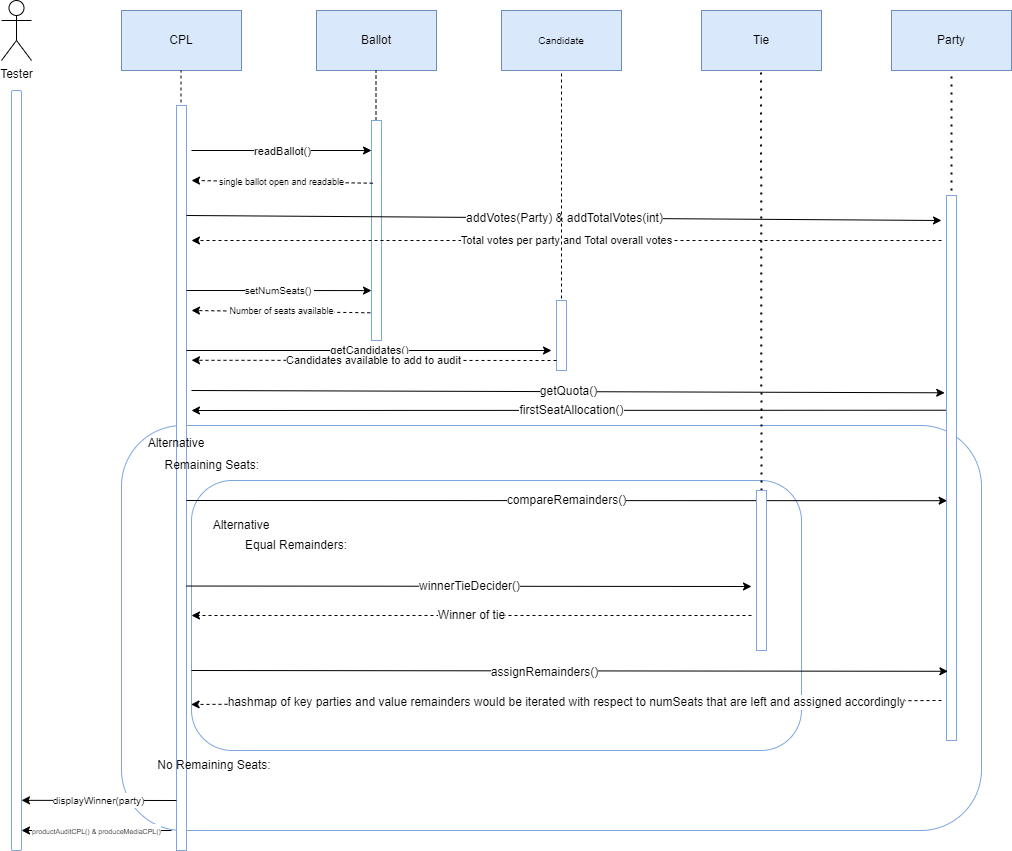

The diagram above was exported from draw.io. Its source (the exported page's mxGraphModel, read from the mxfile embedded in the PNG):
<mxGraphModel dx="1050" dy="530" grid="1" gridSize="10" guides="1" tooltips="1" connect="1" arrows="1" fold="1" page="1" pageScale="1" pageWidth="850" pageHeight="1100" math="0" shadow="0">
  <root>
    <mxCell id="0" />
    <mxCell id="1" parent="0" />
    <mxCell id="T476kOynJgqOxKKlKu2_-40" value="" style="rounded=1;whiteSpace=wrap;html=1;labelBackgroundColor=none;strokeColor=#7EA6E0;fontSize=12;" parent="1" vertex="1">
      <mxGeometry x="230" y="495" width="860" height="405" as="geometry" />
    </mxCell>
    <mxCell id="mv1uczgNi7lbAXStgQjd-2" value="Tester" style="shape=umlActor;verticalLabelPosition=bottom;verticalAlign=top;html=1;outlineConnect=0;" parent="1" vertex="1">
      <mxGeometry x="110" y="70" width="30" height="60" as="geometry" />
    </mxCell>
    <mxCell id="mv1uczgNi7lbAXStgQjd-5" value="Ballot" style="rounded=0;whiteSpace=wrap;html=1;fillColor=#dae8fc;strokeColor=#6c8ebf;" parent="1" vertex="1">
      <mxGeometry x="425" y="80" width="120" height="60" as="geometry" />
    </mxCell>
    <mxCell id="mv1uczgNi7lbAXStgQjd-6" value="" style="rounded=1;whiteSpace=wrap;html=1;direction=south;strokeColor=#7EA6E0;" parent="1" vertex="1">
      <mxGeometry x="120" y="160" width="10" height="760" as="geometry" />
    </mxCell>
    <mxCell id="mv1uczgNi7lbAXStgQjd-8" value="CPL" style="rounded=0;whiteSpace=wrap;html=1;fillColor=#dae8fc;strokeColor=#6c8ebf;" parent="1" vertex="1">
      <mxGeometry x="230" y="80" width="120" height="60" as="geometry" />
    </mxCell>
    <mxCell id="mv1uczgNi7lbAXStgQjd-9" value="" style="endArrow=none;dashed=1;html=1;rounded=0;" parent="1" edge="1">
      <mxGeometry width="50" height="50" relative="1" as="geometry">
        <mxPoint x="289.5" y="190" as="sourcePoint" />
        <mxPoint x="289.5" y="140" as="targetPoint" />
        <Array as="points" />
      </mxGeometry>
    </mxCell>
    <mxCell id="mv1uczgNi7lbAXStgQjd-12" value="" style="endArrow=none;dashed=1;html=1;rounded=0;" parent="1" edge="1">
      <mxGeometry width="50" height="50" relative="1" as="geometry">
        <mxPoint x="484.5" y="190" as="sourcePoint" />
        <mxPoint x="484.5" y="140" as="targetPoint" />
        <Array as="points">
          <mxPoint x="484.5" y="160" />
        </Array>
      </mxGeometry>
    </mxCell>
    <mxCell id="T476kOynJgqOxKKlKu2_-1" value="" style="rounded=0;whiteSpace=wrap;html=1;strokeColor=#7EA6E0;direction=south;" parent="1" vertex="1">
      <mxGeometry x="285" y="175" width="10" height="745" as="geometry" />
    </mxCell>
    <mxCell id="T476kOynJgqOxKKlKu2_-2" value="" style="endArrow=classic;html=1;rounded=0;" parent="1" edge="1">
      <mxGeometry relative="1" as="geometry">
        <mxPoint x="300" y="220" as="sourcePoint" />
        <mxPoint x="480" y="220" as="targetPoint" />
      </mxGeometry>
    </mxCell>
    <mxCell id="T476kOynJgqOxKKlKu2_-3" value="readBallot()" style="edgeLabel;resizable=0;html=1;align=center;verticalAlign=middle;strokeColor=#7EA6E0;" parent="T476kOynJgqOxKKlKu2_-2" connectable="0" vertex="1">
      <mxGeometry relative="1" as="geometry" />
    </mxCell>
    <mxCell id="T476kOynJgqOxKKlKu2_-4" value="" style="rounded=0;whiteSpace=wrap;html=1;strokeColor=#7EA6E0;direction=south;" parent="1" vertex="1">
      <mxGeometry x="480" y="190" width="10" height="220" as="geometry" />
    </mxCell>
    <mxCell id="T476kOynJgqOxKKlKu2_-25" value="&lt;font style=&quot;font-size: 9px;&quot;&gt;single ballot open and readable&lt;/font&gt;" style="endArrow=classic;html=1;rounded=0;dashed=1;exitX=0.285;exitY=0.88;exitDx=0;exitDy=0;exitPerimeter=0;" parent="1" source="T476kOynJgqOxKKlKu2_-4" edge="1">
      <mxGeometry width="50" height="50" relative="1" as="geometry">
        <mxPoint x="265" y="290" as="sourcePoint" />
        <mxPoint x="300" y="250" as="targetPoint" />
      </mxGeometry>
    </mxCell>
    <mxCell id="T476kOynJgqOxKKlKu2_-26" value="&lt;font style=&quot;font-size: 12px;&quot;&gt;addVotes(Party) &amp;amp; addTotalVotes(int)&lt;/font&gt;" style="endArrow=classic;html=1;rounded=0;" parent="1" edge="1">
      <mxGeometry width="50" height="50" relative="1" as="geometry">
        <mxPoint x="295" y="285" as="sourcePoint" />
        <mxPoint x="1050" y="290" as="targetPoint" />
      </mxGeometry>
    </mxCell>
    <mxCell id="T476kOynJgqOxKKlKu2_-27" value="&lt;font style=&quot;font-size: 11px;&quot;&gt;Total votes per party and Total overall votes&lt;/font&gt;" style="endArrow=classic;html=1;rounded=0;dashed=1;" parent="1" edge="1">
      <mxGeometry width="50" height="50" relative="1" as="geometry">
        <mxPoint x="1050" y="310" as="sourcePoint" />
        <mxPoint x="300" y="310" as="targetPoint" />
      </mxGeometry>
    </mxCell>
    <mxCell id="T476kOynJgqOxKKlKu2_-28" value="&lt;font size=&quot;1&quot;&gt;setNumSeats()&amp;nbsp;&lt;/font&gt;" style="endArrow=classic;html=1;rounded=0;fontSize=8;entryX=0.773;entryY=1;entryDx=0;entryDy=0;entryPerimeter=0;" parent="1" target="T476kOynJgqOxKKlKu2_-4" edge="1">
      <mxGeometry width="50" height="50" relative="1" as="geometry">
        <mxPoint x="295" y="360" as="sourcePoint" />
        <mxPoint x="345" y="310" as="targetPoint" />
      </mxGeometry>
    </mxCell>
    <mxCell id="T476kOynJgqOxKKlKu2_-29" value="Number of seats available" style="endArrow=classic;html=1;rounded=0;fontSize=9;dashed=1;exitX=0.874;exitY=1.12;exitDx=0;exitDy=0;exitPerimeter=0;" parent="1" source="T476kOynJgqOxKKlKu2_-4" edge="1">
      <mxGeometry width="50" height="50" relative="1" as="geometry">
        <mxPoint x="250" y="430" as="sourcePoint" />
        <mxPoint x="300" y="380" as="targetPoint" />
      </mxGeometry>
    </mxCell>
    <mxCell id="T476kOynJgqOxKKlKu2_-34" value="&lt;font style=&quot;font-size: 12px;&quot;&gt;getQuota()&lt;/font&gt;" style="endArrow=classic;html=1;rounded=0;fontSize=9;entryX=0.362;entryY=1.18;entryDx=0;entryDy=0;entryPerimeter=0;" parent="1" target="bhVlcjt5ktDmsZ3yZ9yH-2" edge="1">
      <mxGeometry width="50" height="50" relative="1" as="geometry">
        <mxPoint x="300" y="460" as="sourcePoint" />
        <mxPoint x="670" y="460" as="targetPoint" />
      </mxGeometry>
    </mxCell>
    <mxCell id="T476kOynJgqOxKKlKu2_-35" value="&lt;font style=&quot;font-size: 12px;&quot;&gt;firstSeatAllocation()&lt;/font&gt;" style="endArrow=classic;html=1;rounded=0;fontSize=9;exitX=0.394;exitY=0.5;exitDx=0;exitDy=0;exitPerimeter=0;" parent="1" source="bhVlcjt5ktDmsZ3yZ9yH-2" edge="1">
      <mxGeometry width="50" height="50" relative="1" as="geometry">
        <mxPoint x="670" y="480" as="sourcePoint" />
        <mxPoint x="300" y="480" as="targetPoint" />
        <mxPoint as="offset" />
      </mxGeometry>
    </mxCell>
    <mxCell id="T476kOynJgqOxKKlKu2_-38" value="&lt;font style=&quot;font-size: 12px;&quot;&gt;Tie&lt;/font&gt;" style="rounded=0;whiteSpace=wrap;html=1;labelBackgroundColor=none;strokeColor=#6c8ebf;fontSize=9;fillColor=#dae8fc;" parent="1" vertex="1">
      <mxGeometry x="810" y="80" width="120" height="60" as="geometry" />
    </mxCell>
    <mxCell id="T476kOynJgqOxKKlKu2_-43" value="Party" style="rounded=0;whiteSpace=wrap;html=1;labelBackgroundColor=none;strokeColor=#6c8ebf;fontSize=12;fillColor=#dae8fc;" parent="1" vertex="1">
      <mxGeometry x="1000" y="80" width="120" height="60" as="geometry" />
    </mxCell>
    <mxCell id="bhVlcjt5ktDmsZ3yZ9yH-1" value="" style="endArrow=none;dashed=1;html=1;dashPattern=1 3;strokeWidth=2;rounded=0;" parent="1" edge="1">
      <mxGeometry width="50" height="50" relative="1" as="geometry">
        <mxPoint x="1060" y="260" as="sourcePoint" />
        <mxPoint x="1060" y="140" as="targetPoint" />
      </mxGeometry>
    </mxCell>
    <mxCell id="bhVlcjt5ktDmsZ3yZ9yH-6" value="Alternative" style="text;html=1;strokeColor=none;fillColor=none;align=center;verticalAlign=middle;whiteSpace=wrap;rounded=0;fontSize=12;" parent="1" vertex="1">
      <mxGeometry x="240" y="495" width="90" height="35" as="geometry" />
    </mxCell>
    <mxCell id="bhVlcjt5ktDmsZ3yZ9yH-7" value="No Remaining Seats:" style="text;html=1;strokeColor=none;fillColor=none;align=center;verticalAlign=middle;whiteSpace=wrap;rounded=0;fontSize=12;" parent="1" vertex="1">
      <mxGeometry x="310" y="700" width="140" height="30" as="geometry" />
    </mxCell>
    <mxCell id="bhVlcjt5ktDmsZ3yZ9yH-15" value="" style="rounded=1;whiteSpace=wrap;html=1;strokeColor=#7EA6E0;fontSize=12;" parent="1" vertex="1">
      <mxGeometry x="300" y="550" width="610" height="270" as="geometry" />
    </mxCell>
    <mxCell id="bhVlcjt5ktDmsZ3yZ9yH-2" value="" style="rounded=0;whiteSpace=wrap;html=1;direction=south;strokeColor=#7EA6E0;" parent="1" vertex="1">
      <mxGeometry x="1055" y="265" width="10" height="545" as="geometry" />
    </mxCell>
    <mxCell id="T476kOynJgqOxKKlKu2_-39" value="" style="endArrow=none;dashed=1;html=1;dashPattern=1 3;strokeWidth=2;rounded=0;fontSize=12;" parent="1" edge="1">
      <mxGeometry width="50" height="50" relative="1" as="geometry">
        <mxPoint x="870" y="560" as="sourcePoint" />
        <mxPoint x="869.5" y="140" as="targetPoint" />
      </mxGeometry>
    </mxCell>
    <mxCell id="bhVlcjt5ktDmsZ3yZ9yH-11" value="compareRemainders()" style="endArrow=classic;html=1;rounded=0;fontSize=12;entryX=0.56;entryY=0.94;entryDx=0;entryDy=0;entryPerimeter=0;" parent="1" target="bhVlcjt5ktDmsZ3yZ9yH-2" edge="1">
      <mxGeometry width="50" height="50" relative="1" as="geometry">
        <mxPoint x="295" y="570" as="sourcePoint" />
        <mxPoint x="670" y="570" as="targetPoint" />
      </mxGeometry>
    </mxCell>
    <mxCell id="bhVlcjt5ktDmsZ3yZ9yH-18" value="" style="rounded=0;whiteSpace=wrap;html=1;strokeColor=#7EA6E0;fontSize=12;direction=south;" parent="1" vertex="1">
      <mxGeometry x="865" y="560" width="10" height="160" as="geometry" />
    </mxCell>
    <mxCell id="bhVlcjt5ktDmsZ3yZ9yH-16" value="Alternative" style="text;html=1;strokeColor=none;fillColor=none;align=center;verticalAlign=middle;whiteSpace=wrap;rounded=0;fontSize=12;" parent="1" vertex="1">
      <mxGeometry x="320" y="580" width="60" height="30" as="geometry" />
    </mxCell>
    <mxCell id="bhVlcjt5ktDmsZ3yZ9yH-17" value="Equal Remainders:" style="text;html=1;strokeColor=none;fillColor=none;align=center;verticalAlign=middle;whiteSpace=wrap;rounded=0;fontSize=12;" parent="1" vertex="1">
      <mxGeometry x="340" y="600" width="130" height="30" as="geometry" />
    </mxCell>
    <mxCell id="bhVlcjt5ktDmsZ3yZ9yH-20" value="winnerTieDecider()" style="endArrow=classic;html=1;rounded=0;fontSize=12;exitX=0.645;exitY=0.02;exitDx=0;exitDy=0;exitPerimeter=0;" parent="1" source="T476kOynJgqOxKKlKu2_-1" edge="1">
      <mxGeometry x="0.0014" width="50" height="50" relative="1" as="geometry">
        <mxPoint x="685" y="660" as="sourcePoint" />
        <mxPoint x="860" y="656" as="targetPoint" />
        <mxPoint as="offset" />
      </mxGeometry>
    </mxCell>
    <mxCell id="bhVlcjt5ktDmsZ3yZ9yH-21" value="Winner of tie" style="endArrow=classic;html=1;rounded=0;fontSize=12;dashed=1;entryX=0;entryY=0.5;entryDx=0;entryDy=0;" parent="1" target="bhVlcjt5ktDmsZ3yZ9yH-15" edge="1">
      <mxGeometry width="50" height="50" relative="1" as="geometry">
        <mxPoint x="860" y="685" as="sourcePoint" />
        <mxPoint x="680" y="690" as="targetPoint" />
      </mxGeometry>
    </mxCell>
    <mxCell id="bhVlcjt5ktDmsZ3yZ9yH-8" value="Remaining Seats:&amp;nbsp;" style="text;html=1;strokeColor=none;fillColor=none;align=center;verticalAlign=middle;whiteSpace=wrap;rounded=0;fontSize=12;" parent="1" vertex="1">
      <mxGeometry x="265" y="520" width="115" height="30" as="geometry" />
    </mxCell>
    <mxCell id="bhVlcjt5ktDmsZ3yZ9yH-25" value="No Remaining Seats:" style="text;html=1;strokeColor=none;fillColor=none;align=center;verticalAlign=middle;whiteSpace=wrap;rounded=0;fontSize=12;" parent="1" vertex="1">
      <mxGeometry x="252.5" y="820" width="140" height="30" as="geometry" />
    </mxCell>
    <mxCell id="bhVlcjt5ktDmsZ3yZ9yH-27" value="" style="endArrow=classic;html=1;rounded=0;fontSize=12;entryX=0.873;entryY=0.86;entryDx=0;entryDy=0;entryPerimeter=0;" parent="1" target="bhVlcjt5ktDmsZ3yZ9yH-2" edge="1">
      <mxGeometry width="50" height="50" relative="1" as="geometry">
        <mxPoint x="300" y="740" as="sourcePoint" />
        <mxPoint x="350" y="690" as="targetPoint" />
      </mxGeometry>
    </mxCell>
    <mxCell id="bhVlcjt5ktDmsZ3yZ9yH-28" value="assignRemainders()" style="edgeLabel;html=1;align=center;verticalAlign=middle;resizable=0;points=[];fontSize=12;" parent="bhVlcjt5ktDmsZ3yZ9yH-27" connectable="0" vertex="1">
      <mxGeometry x="-0.0661" y="-1" relative="1" as="geometry">
        <mxPoint as="offset" />
      </mxGeometry>
    </mxCell>
    <mxCell id="bhVlcjt5ktDmsZ3yZ9yH-29" value="hashmap of key parties and value remainders would be iterated with respect to numSeats that are left and assigned accordingly" style="endArrow=classic;html=1;rounded=0;fontSize=12;entryX=0.804;entryY=-0.46;entryDx=0;entryDy=0;entryPerimeter=0;dashed=1;" parent="1" target="T476kOynJgqOxKKlKu2_-1" edge="1">
      <mxGeometry width="50" height="50" relative="1" as="geometry">
        <mxPoint x="1050" y="770" as="sourcePoint" />
        <mxPoint x="1100" y="720" as="targetPoint" />
      </mxGeometry>
    </mxCell>
    <mxCell id="bhVlcjt5ktDmsZ3yZ9yH-30" value="&lt;font style=&quot;font-size: 10px;&quot;&gt;displayWinner(party)&lt;/font&gt;" style="endArrow=classic;html=1;rounded=0;fontSize=12;entryX=0.934;entryY=0;entryDx=0;entryDy=0;entryPerimeter=0;" parent="1" target="mv1uczgNi7lbAXStgQjd-6" edge="1">
      <mxGeometry width="50" height="50" relative="1" as="geometry">
        <mxPoint x="285" y="870" as="sourcePoint" />
        <mxPoint x="335" y="820" as="targetPoint" />
      </mxGeometry>
    </mxCell>
    <mxCell id="bhVlcjt5ktDmsZ3yZ9yH-32" value="Candidate" style="rounded=0;whiteSpace=wrap;html=1;strokeColor=#6c8ebf;fontSize=10;fillColor=#dae8fc;" parent="1" vertex="1">
      <mxGeometry x="610" y="80" width="120" height="60" as="geometry" />
    </mxCell>
    <mxCell id="eqZI5FxCPzeSGz2fwT6T-1" value="&lt;font style=&quot;font-size: 7px;&quot;&gt;productAuditCPL() &amp;amp; produceMediaCPL()&lt;/font&gt;" style="endArrow=classic;html=1;rounded=0;" parent="1" edge="1">
      <mxGeometry width="50" height="50" relative="1" as="geometry">
        <mxPoint x="280" y="900" as="sourcePoint" />
        <mxPoint x="130" y="900" as="targetPoint" />
        <mxPoint as="offset" />
      </mxGeometry>
    </mxCell>
    <mxCell id="eqZI5FxCPzeSGz2fwT6T-2" value="" style="endArrow=none;dashed=1;html=1;rounded=0;" parent="1" edge="1">
      <mxGeometry width="50" height="50" relative="1" as="geometry">
        <mxPoint x="670" y="380" as="sourcePoint" />
        <mxPoint x="670" y="140" as="targetPoint" />
      </mxGeometry>
    </mxCell>
    <mxCell id="eqZI5FxCPzeSGz2fwT6T-3" value="" style="rounded=0;whiteSpace=wrap;html=1;direction=south;strokeColor=#7EA6E0;" parent="1" vertex="1">
      <mxGeometry x="665" y="370" width="10" height="70" as="geometry" />
    </mxCell>
    <mxCell id="eqZI5FxCPzeSGz2fwT6T-4" value="getCandidates()" style="endArrow=classic;html=1;rounded=0;" parent="1" edge="1">
      <mxGeometry width="50" height="50" relative="1" as="geometry">
        <mxPoint x="295" y="420" as="sourcePoint" />
        <mxPoint x="660" y="420" as="targetPoint" />
      </mxGeometry>
    </mxCell>
    <mxCell id="eqZI5FxCPzeSGz2fwT6T-6" value="Candidates available to add to audit" style="endArrow=classic;html=1;rounded=0;entryX=0.342;entryY=-0.5;entryDx=0;entryDy=0;entryPerimeter=0;dashed=1;" parent="1" target="T476kOynJgqOxKKlKu2_-1" edge="1">
      <mxGeometry width="50" height="50" relative="1" as="geometry">
        <mxPoint x="665" y="430" as="sourcePoint" />
        <mxPoint x="715" y="380" as="targetPoint" />
      </mxGeometry>
    </mxCell>
  </root>
</mxGraphModel>